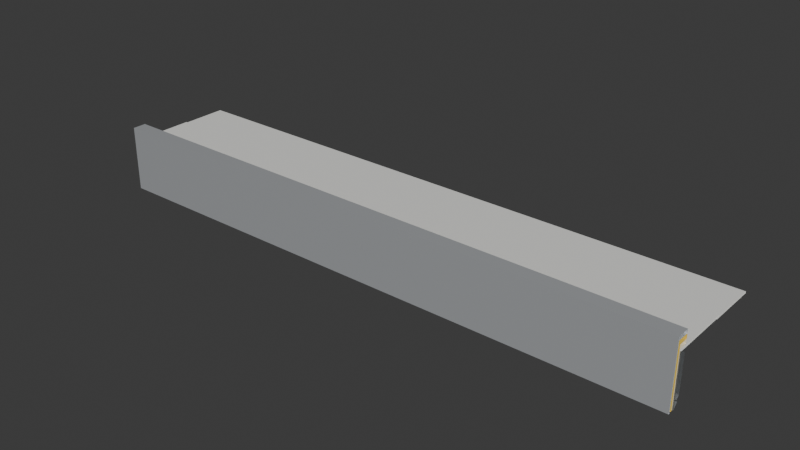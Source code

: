 # Source: perimeter-edge-metal-F-1-TYP.blend  (saved by Blender 5.1.29; exported with 4.5.12 LTS)
import bpy
from mathutils import Matrix  # noqa: F401  (used for matrix-valued properties, if any)

bpy.ops.wm.read_factory_settings(use_empty=True)
scene = bpy.context.scene
scene.name = 'Scene'

# ---- collections
col_collection = bpy.data.collections.new('Collection'); scene.collection.children.link(col_collection)
col_existing = bpy.data.collections.new('existing'); scene.collection.children.link(col_existing)
col_primer = bpy.data.collections.new('primer'); scene.collection.children.link(col_primer)
col_flex = bpy.data.collections.new('flex'); scene.collection.children.link(col_flex)
col_topcoat = bpy.data.collections.new('topcoat'); scene.collection.children.link(col_topcoat)

# ---- materials (node trees are filled in below, after node groups)
mat_rmi_coping_metal = bpy.data.materials.new('RMI_coping_metal')
mat_rmi_fastener = bpy.data.materials.new('RMI_fastener')
mat_rmi_membrane = bpy.data.materials.new('RMI_membrane')
mat_rmi_primer = bpy.data.materials.new('RMI_primer')
mat_rmi_flex = bpy.data.materials.new('RMI_Flex')
mat_rmi_thane = bpy.data.materials.new('RMI_Thane')

# ---- material node trees
mat_rmi_coping_metal.use_nodes = True; mat_rmi_coping_metal.node_tree.nodes.clear()
_N = mat_rmi_coping_metal.node_tree.nodes; _L = mat_rmi_coping_metal.node_tree.links
n0 = _N.new('ShaderNodeBsdfPrincipled'); n0.name = 'Principled BSDF'; n0.location = (-200, 100)
n0.inputs[0].default_value = (0.62, 0.64, 0.65, 1.0)
n0.inputs[1].default_value = 0.9
n0.inputs[2].default_value = 0.35
n1 = _N.new('ShaderNodeOutputMaterial'); n1.name = 'Material Output'; n1.location = (200, 100)
_L.new(n0.outputs[0], n1.inputs[0])
n1.is_active_output = True
mat_rmi_fastener.use_nodes = True; mat_rmi_fastener.node_tree.nodes.clear()
_N = mat_rmi_fastener.node_tree.nodes; _L = mat_rmi_fastener.node_tree.links
n0 = _N.new('ShaderNodeBsdfPrincipled'); n0.name = 'Principled BSDF'; n0.location = (-200, 100)
n0.inputs[0].default_value = (0.72, 0.74, 0.75, 1.0)
n0.inputs[1].default_value = 0.9
n0.inputs[2].default_value = 0.4
n1 = _N.new('ShaderNodeOutputMaterial'); n1.name = 'Material Output'; n1.location = (200, 100)
_L.new(n0.outputs[0], n1.inputs[0])
n1.is_active_output = True
mat_rmi_membrane.use_nodes = True; mat_rmi_membrane.node_tree.nodes.clear()
_N = mat_rmi_membrane.node_tree.nodes; _L = mat_rmi_membrane.node_tree.links
n0 = _N.new('ShaderNodeBsdfPrincipled'); n0.name = 'Principled BSDF'; n0.location = (-200, 100)
n0.inputs[0].default_value = (0.8, 0.8, 0.77, 1.0)
n0.inputs[2].default_value = 0.85
n1 = _N.new('ShaderNodeOutputMaterial'); n1.name = 'Material Output'; n1.location = (200, 100)
_L.new(n0.outputs[0], n1.inputs[0])
n1.is_active_output = True
mat_rmi_primer.use_nodes = True; mat_rmi_primer.node_tree.nodes.clear()
_N = mat_rmi_primer.node_tree.nodes; _L = mat_rmi_primer.node_tree.links
n0 = _N.new('ShaderNodeBsdfPrincipled'); n0.name = 'Principled BSDF'; n0.location = (-200, 100)
n0.inputs[0].default_value = (0.9, 0.82, 0.62, 1.0)
n0.inputs[2].default_value = 0.4
n1 = _N.new('ShaderNodeOutputMaterial'); n1.name = 'Material Output'; n1.location = (200, 100)
_L.new(n0.outputs[0], n1.inputs[0])
n1.is_active_output = True
mat_rmi_flex.use_nodes = True; mat_rmi_flex.node_tree.nodes.clear()
_N = mat_rmi_flex.node_tree.nodes; _L = mat_rmi_flex.node_tree.links
n0 = _N.new('ShaderNodeBsdfPrincipled'); n0.name = 'Principled BSDF'; n0.location = (-200, 100)
n0.inputs[0].default_value = (0.85, 0.62, 0.1, 1.0)
n0.inputs[2].default_value = 0.45
n1 = _N.new('ShaderNodeOutputMaterial'); n1.name = 'Material Output'; n1.location = (200, 100)
_L.new(n0.outputs[0], n1.inputs[0])
n1.is_active_output = True
mat_rmi_thane.use_nodes = True; mat_rmi_thane.node_tree.nodes.clear()
_N = mat_rmi_thane.node_tree.nodes; _L = mat_rmi_thane.node_tree.links
n0 = _N.new('ShaderNodeBsdfPrincipled'); n0.name = 'Principled BSDF'; n0.location = (-200, 100)
n0.inputs[0].default_value = (0.82, 0.85, 0.88, 1.0)
n0.inputs[1].default_value = 0.6
n0.inputs[2].default_value = 0.3
n1 = _N.new('ShaderNodeOutputMaterial'); n1.name = 'Material Output'; n1.location = (200, 100)
_L.new(n0.outputs[0], n1.inputs[0])
n1.is_active_output = True

# ---- world
world_world = bpy.data.worlds.new('World'); scene.world = world_world
world_world.use_nodes = True; world_world.node_tree.nodes.clear()
_N = world_world.node_tree.nodes; _L = world_world.node_tree.links
n0 = _N.new('ShaderNodeOutputWorld'); n0.name = 'World Output'; n0.location = (200, 100)
n1 = _N.new('ShaderNodeBackground'); n1.name = 'Background'; n1.location = (-200, 100)
n1.inputs[0].default_value = (0.05088, 0.05088, 0.05088, 1.0)
_L.new(n1.outputs[0], n0.inputs[0])
n0.is_active_output = True
world_world.color = (0.05088, 0.05088, 0.05088)
world_world.sun_shadow_jitter_overblur = 0.0

# ---- lights
light_sun = bpy.data.lights.new('Sun', 'SUN')
light_sun.energy = 3.0

# ---- meshes
me_cube_001 = bpy.data.meshes.new('Cube.001')
me_cube_001.from_pydata([(-0.5, -0.5, -0.5), (-0.5, -0.5, 0.5), (-0.5, 0.5, -0.5), (-0.5, 0.5, 0.5), (0.5, -0.5, -0.5), (0.5, -0.5, 0.5), (0.5, 0.5, -0.5), (0.5, 0.5, 0.5)], [], [(2, 3, 7, 6), (4, 5, 1, 0), (2, 6, 4, 0), (7, 3, 1, 5)])
_uv = me_cube_001.uv_layers.new(name='UVMap')
_uv.uv.foreach_set('vector', [0.375, 0.25, 0.625, 0.25, 0.625, 0.5, 0.375, 0.5, 0.375, 0.75, 0.625, 0.75, 0.625, 1.0, 0.375, 1.0, 0.125, 0.5, 0.375, 0.5, 0.375, 0.75, 0.125, 0.75, 0.625, 0.5, 0.875, 0.5, 0.875, 0.75, 0.625, 0.75])
me_cube_001.materials.append(mat_rmi_coping_metal)
me_cube_001.update()
me_cube_002 = bpy.data.meshes.new('Cube.002')
me_cube_002.from_pydata([(-0.5, -0.5, -0.5), (-0.5, -0.5, 0.5), (-0.5, 0.5, -0.5), (-0.5, 0.5, 0.5), (0.5, -0.5, -0.5), (0.5, -0.5, 0.5), (0.5, 0.5, -0.5), (0.5, 0.5, 0.5)], [], [(2, 3, 7, 6), (4, 5, 1, 0), (2, 6, 4, 0), (7, 3, 1, 5)])
_uv = me_cube_002.uv_layers.new(name='UVMap')
_uv.uv.foreach_set('vector', [0.375, 0.25, 0.625, 0.25, 0.625, 0.5, 0.375, 0.5, 0.375, 0.75, 0.625, 0.75, 0.625, 1.0, 0.375, 1.0, 0.125, 0.5, 0.375, 0.5, 0.375, 0.75, 0.125, 0.75, 0.625, 0.5, 0.875, 0.5, 0.875, 0.75, 0.625, 0.75])
me_cube_002.materials.append(mat_rmi_coping_metal)
me_cube_002.update()
me_cube_003 = bpy.data.meshes.new('Cube.003')
me_cube_003.from_pydata([(-0.5, -0.5, -0.5), (-0.5, -0.5, 0.5), (-0.5, 0.5, -0.5), (-0.5, 0.5, 0.5), (0.5, -0.5, -0.5), (0.5, -0.5, 0.5), (0.5, 0.5, -0.5), (0.5, 0.5, 0.5)], [], [(2, 3, 7, 6), (4, 5, 1, 0), (2, 6, 4, 0), (7, 3, 1, 5)])
_uv = me_cube_003.uv_layers.new(name='UVMap')
_uv.uv.foreach_set('vector', [0.375, 0.25, 0.625, 0.25, 0.625, 0.5, 0.375, 0.5, 0.375, 0.75, 0.625, 0.75, 0.625, 1.0, 0.375, 1.0, 0.125, 0.5, 0.375, 0.5, 0.375, 0.75, 0.125, 0.75, 0.625, 0.5, 0.875, 0.5, 0.875, 0.75, 0.625, 0.75])
me_cube_003.materials.append(mat_rmi_coping_metal)
me_cube_003.update()
me_cube_004 = bpy.data.meshes.new('Cube.004')
me_cube_004.from_pydata([(-0.5, -0.5, -0.5), (-0.5, -0.5, 0.5), (-0.5, 0.5, -0.5), (-0.5, 0.5, 0.5), (0.5, -0.5, -0.5), (0.5, -0.5, 0.5), (0.5, 0.5, -0.5), (0.5, 0.5, 0.5)], [], [(2, 3, 7, 6), (4, 5, 1, 0), (2, 6, 4, 0), (7, 3, 1, 5)])
_uv = me_cube_004.uv_layers.new(name='UVMap')
_uv.uv.foreach_set('vector', [0.375, 0.25, 0.625, 0.25, 0.625, 0.5, 0.375, 0.5, 0.375, 0.75, 0.625, 0.75, 0.625, 1.0, 0.375, 1.0, 0.125, 0.5, 0.375, 0.5, 0.375, 0.75, 0.125, 0.75, 0.625, 0.5, 0.875, 0.5, 0.875, 0.75, 0.625, 0.75])
me_cube_004.materials.append(mat_rmi_coping_metal)
me_cube_004.update()
me_cube_005 = bpy.data.meshes.new('Cube.005')
me_cube_005.from_pydata([(-0.5, -0.5, -0.5), (-0.5, -0.5, 0.5), (-0.5, 0.5, -0.5), (-0.5, 0.5, 0.5), (0.5, -0.5, -0.5), (0.5, -0.5, 0.5), (0.5, 0.5, -0.5), (0.5, 0.5, 0.5)], [], [(2, 3, 7, 6), (4, 5, 1, 0), (2, 6, 4, 0), (7, 3, 1, 5)])
_uv = me_cube_005.uv_layers.new(name='UVMap')
_uv.uv.foreach_set('vector', [0.375, 0.25, 0.625, 0.25, 0.625, 0.5, 0.375, 0.5, 0.375, 0.75, 0.625, 0.75, 0.625, 1.0, 0.375, 1.0, 0.125, 0.5, 0.375, 0.5, 0.375, 0.75, 0.125, 0.75, 0.625, 0.5, 0.875, 0.5, 0.875, 0.75, 0.625, 0.75])
me_cube_005.materials.append(mat_rmi_coping_metal)
me_cube_005.update()
me_cylinder = bpy.data.meshes.new('Cylinder')
me_cylinder.from_pydata([(0.0, 0.00508, -0.000762), (0.0, 0.00508, 0.000762), (0.001944, 0.004693, -0.000762), (0.001944, 0.004693, 0.000762), (0.003592, 0.003592, -0.000762), (0.003592, 0.003592, 0.000762), (0.004693, 0.001944, -0.000762), (0.004693, 0.001944, 0.000762), (0.00508, 0.0, -0.000762), (0.00508, 0.0, 0.000762), (0.004693, -0.001944, -0.000762), (0.004693, -0.001944, 0.000762), (0.003592, -0.003592, -0.000762), (0.003592, -0.003592, 0.000762), (0.001944, -0.004693, -0.000762), (0.001944, -0.004693, 0.000762), (0.0, -0.00508, -0.000762), (0.0, -0.00508, 0.000762), (-0.001944, -0.004693, -0.000762), (-0.001944, -0.004693, 0.000762), (-0.003592, -0.003592, -0.000762), (-0.003592, -0.003592, 0.000762), (-0.004693, -0.001944, -0.000762), (-0.004693, -0.001944, 0.000762), (-0.00508, 0.0, -0.000762), (-0.00508, 0.0, 0.000762), (-0.004693, 0.001944, -0.000762), (-0.004693, 0.001944, 0.000762), (-0.003592, 0.003592, -0.000762), (-0.003592, 0.003592, 0.000762), (-0.001944, 0.004693, -0.000762), (-0.001944, 0.004693, 0.000762)], [], [(0, 1, 3, 2), (2, 3, 5, 4), (4, 5, 7, 6), (6, 7, 9, 8), (8, 9, 11, 10), (10, 11, 13, 12), (12, 13, 15, 14), (14, 15, 17, 16), (16, 17, 19, 18), (18, 19, 21, 20), (20, 21, 23, 22), (22, 23, 25, 24), (24, 25, 27, 26), (26, 27, 29, 28), (3, 1, 31, 29, 27, 25, 23, 21, 19, 17, 15, 13, 11, 9, 7, 5), (28, 29, 31, 30), (30, 31, 1, 0), (0, 2, 4, 6, 8, 10, 12, 14, 16, 18, 20, 22, 24, 26, 28, 30)])
_uv = me_cylinder.uv_layers.new(name='UVMap')
_uv.uv.foreach_set('vector', [1.0, 0.5, 1.0, 1.0, 0.9375, 1.0, 0.9375, 0.5, 0.9375, 0.5, 0.9375, 1.0, 0.875, 1.0, 0.875, 0.5, 0.875, 0.5, 0.875, 1.0, 0.8125, 1.0, 0.8125, 0.5, 0.8125, 0.5, 0.8125, 1.0, 0.75, 1.0, 0.75, 0.5, 0.75, 0.5, 0.75, 1.0, 0.6875, 1.0, 0.6875, 0.5, 0.6875, 0.5, 0.6875, 1.0, 0.625, 1.0, 0.625, 0.5, 0.625, 0.5, 0.625, 1.0, 0.5625, 1.0, 0.5625, 0.5, 0.5625, 0.5, 0.5625, 1.0, 0.5, 1.0, 0.5, 0.5, 0.5, 0.5, 0.5, 1.0, 0.4375, 1.0, 0.4375, 0.5, 0.4375, 0.5, 0.4375, 1.0, 0.375, 1.0, 0.375, 0.5, 0.375, 0.5, 0.375, 1.0, 0.3125, 1.0, 0.3125, 0.5, 0.3125, 0.5, 0.3125, 1.0, 0.25, 1.0, 0.25, 0.5, 0.25, 0.5, 0.25, 1.0, 0.1875, 1.0, 0.1875, 0.5, 0.1875, 0.5, 0.1875, 1.0, 0.125, 1.0, 0.125, 0.5, 0.3418, 0.4717, 0.25, 0.49, 0.1582, 0.4717, 0.08029, 0.4197, 0.02827, 0.3418, 0.01, 0.25, 0.02827, 0.1582, 0.08029, 0.08029, 0.1582, 0.02827, 0.25, 0.01, 0.3418, 0.02827, 0.4197, 0.08029, 0.4717, 0.1582, 0.49, 0.25, 0.4717, 0.3418, 0.4197, 0.4197, 0.125, 0.5, 0.125, 1.0, 0.0625, 1.0, 0.0625, 0.5, 0.0625, 0.5, 0.0625, 1.0, 0.0, 1.0, 0.0, 0.5, 0.75, 0.49, 0.8418, 0.4717, 0.9197, 0.4197, 0.9717, 0.3418, 0.99, 0.25, 0.9717, 0.1582, 0.9197, 0.08029, 0.8418, 0.02827, 0.75, 0.01, 0.6582, 0.02827, 0.5803, 0.08029, 0.5283, 0.1582, 0.51, 0.25, 0.5283, 0.3418, 0.5803, 0.4197, 0.6582, 0.4717])
me_cylinder.materials.append(mat_rmi_fastener)
me_cylinder.update()
me_cylinder_001 = bpy.data.meshes.new('Cylinder.001')
me_cylinder_001.from_pydata([(0.0, 0.00508, -0.000762), (0.0, 0.00508, 0.000762), (0.001944, 0.004693, -0.000762), (0.001944, 0.004693, 0.000762), (0.003592, 0.003592, -0.000762), (0.003592, 0.003592, 0.000762), (0.004693, 0.001944, -0.000762), (0.004693, 0.001944, 0.000762), (0.00508, 0.0, -0.000762), (0.00508, 0.0, 0.000762), (0.004693, -0.001944, -0.000762), (0.004693, -0.001944, 0.000762), (0.003592, -0.003592, -0.000762), (0.003592, -0.003592, 0.000762), (0.001944, -0.004693, -0.000762), (0.001944, -0.004693, 0.000762), (0.0, -0.00508, -0.000762), (0.0, -0.00508, 0.000762), (-0.001944, -0.004693, -0.000762), (-0.001944, -0.004693, 0.000762), (-0.003592, -0.003592, -0.000762), (-0.003592, -0.003592, 0.000762), (-0.004693, -0.001944, -0.000762), (-0.004693, -0.001944, 0.000762), (-0.00508, 0.0, -0.000762), (-0.00508, 0.0, 0.000762), (-0.004693, 0.001944, -0.000762), (-0.004693, 0.001944, 0.000762), (-0.003592, 0.003592, -0.000762), (-0.003592, 0.003592, 0.000762), (-0.001944, 0.004693, -0.000762), (-0.001944, 0.004693, 0.000762)], [], [(0, 1, 3, 2), (2, 3, 5, 4), (4, 5, 7, 6), (6, 7, 9, 8), (8, 9, 11, 10), (10, 11, 13, 12), (12, 13, 15, 14), (14, 15, 17, 16), (16, 17, 19, 18), (18, 19, 21, 20), (20, 21, 23, 22), (22, 23, 25, 24), (24, 25, 27, 26), (26, 27, 29, 28), (3, 1, 31, 29, 27, 25, 23, 21, 19, 17, 15, 13, 11, 9, 7, 5), (28, 29, 31, 30), (30, 31, 1, 0), (0, 2, 4, 6, 8, 10, 12, 14, 16, 18, 20, 22, 24, 26, 28, 30)])
_uv = me_cylinder_001.uv_layers.new(name='UVMap')
_uv.uv.foreach_set('vector', [1.0, 0.5, 1.0, 1.0, 0.9375, 1.0, 0.9375, 0.5, 0.9375, 0.5, 0.9375, 1.0, 0.875, 1.0, 0.875, 0.5, 0.875, 0.5, 0.875, 1.0, 0.8125, 1.0, 0.8125, 0.5, 0.8125, 0.5, 0.8125, 1.0, 0.75, 1.0, 0.75, 0.5, 0.75, 0.5, 0.75, 1.0, 0.6875, 1.0, 0.6875, 0.5, 0.6875, 0.5, 0.6875, 1.0, 0.625, 1.0, 0.625, 0.5, 0.625, 0.5, 0.625, 1.0, 0.5625, 1.0, 0.5625, 0.5, 0.5625, 0.5, 0.5625, 1.0, 0.5, 1.0, 0.5, 0.5, 0.5, 0.5, 0.5, 1.0, 0.4375, 1.0, 0.4375, 0.5, 0.4375, 0.5, 0.4375, 1.0, 0.375, 1.0, 0.375, 0.5, 0.375, 0.5, 0.375, 1.0, 0.3125, 1.0, 0.3125, 0.5, 0.3125, 0.5, 0.3125, 1.0, 0.25, 1.0, 0.25, 0.5, 0.25, 0.5, 0.25, 1.0, 0.1875, 1.0, 0.1875, 0.5, 0.1875, 0.5, 0.1875, 1.0, 0.125, 1.0, 0.125, 0.5, 0.3418, 0.4717, 0.25, 0.49, 0.1582, 0.4717, 0.08029, 0.4197, 0.02827, 0.3418, 0.01, 0.25, 0.02827, 0.1582, 0.08029, 0.08029, 0.1582, 0.02827, 0.25, 0.01, 0.3418, 0.02827, 0.4197, 0.08029, 0.4717, 0.1582, 0.49, 0.25, 0.4717, 0.3418, 0.4197, 0.4197, 0.125, 0.5, 0.125, 1.0, 0.0625, 1.0, 0.0625, 0.5, 0.0625, 0.5, 0.0625, 1.0, 0.0, 1.0, 0.0, 0.5, 0.75, 0.49, 0.8418, 0.4717, 0.9197, 0.4197, 0.9717, 0.3418, 0.99, 0.25, 0.9717, 0.1582, 0.9197, 0.08029, 0.8418, 0.02827, 0.75, 0.01, 0.6582, 0.02827, 0.5803, 0.08029, 0.5283, 0.1582, 0.51, 0.25, 0.5283, 0.3418, 0.5803, 0.4197, 0.6582, 0.4717])
me_cylinder_001.materials.append(mat_rmi_fastener)
me_cylinder_001.update()
me_cylinder_002 = bpy.data.meshes.new('Cylinder.002')
me_cylinder_002.from_pydata([(0.0, 0.00508, -0.000762), (0.0, 0.00508, 0.000762), (0.001944, 0.004693, -0.000762), (0.001944, 0.004693, 0.000762), (0.003592, 0.003592, -0.000762), (0.003592, 0.003592, 0.000762), (0.004693, 0.001944, -0.000762), (0.004693, 0.001944, 0.000762), (0.00508, 0.0, -0.000762), (0.00508, 0.0, 0.000762), (0.004693, -0.001944, -0.000762), (0.004693, -0.001944, 0.000762), (0.003592, -0.003592, -0.000762), (0.003592, -0.003592, 0.000762), (0.001944, -0.004693, -0.000762), (0.001944, -0.004693, 0.000762), (0.0, -0.00508, -0.000762), (0.0, -0.00508, 0.000762), (-0.001944, -0.004693, -0.000762), (-0.001944, -0.004693, 0.000762), (-0.003592, -0.003592, -0.000762), (-0.003592, -0.003592, 0.000762), (-0.004693, -0.001944, -0.000762), (-0.004693, -0.001944, 0.000762), (-0.00508, 0.0, -0.000762), (-0.00508, 0.0, 0.000762), (-0.004693, 0.001944, -0.000762), (-0.004693, 0.001944, 0.000762), (-0.003592, 0.003592, -0.000762), (-0.003592, 0.003592, 0.000762), (-0.001944, 0.004693, -0.000762), (-0.001944, 0.004693, 0.000762)], [], [(0, 1, 3, 2), (2, 3, 5, 4), (4, 5, 7, 6), (6, 7, 9, 8), (8, 9, 11, 10), (10, 11, 13, 12), (12, 13, 15, 14), (14, 15, 17, 16), (16, 17, 19, 18), (18, 19, 21, 20), (20, 21, 23, 22), (22, 23, 25, 24), (24, 25, 27, 26), (26, 27, 29, 28), (3, 1, 31, 29, 27, 25, 23, 21, 19, 17, 15, 13, 11, 9, 7, 5), (28, 29, 31, 30), (30, 31, 1, 0), (0, 2, 4, 6, 8, 10, 12, 14, 16, 18, 20, 22, 24, 26, 28, 30)])
_uv = me_cylinder_002.uv_layers.new(name='UVMap')
_uv.uv.foreach_set('vector', [1.0, 0.5, 1.0, 1.0, 0.9375, 1.0, 0.9375, 0.5, 0.9375, 0.5, 0.9375, 1.0, 0.875, 1.0, 0.875, 0.5, 0.875, 0.5, 0.875, 1.0, 0.8125, 1.0, 0.8125, 0.5, 0.8125, 0.5, 0.8125, 1.0, 0.75, 1.0, 0.75, 0.5, 0.75, 0.5, 0.75, 1.0, 0.6875, 1.0, 0.6875, 0.5, 0.6875, 0.5, 0.6875, 1.0, 0.625, 1.0, 0.625, 0.5, 0.625, 0.5, 0.625, 1.0, 0.5625, 1.0, 0.5625, 0.5, 0.5625, 0.5, 0.5625, 1.0, 0.5, 1.0, 0.5, 0.5, 0.5, 0.5, 0.5, 1.0, 0.4375, 1.0, 0.4375, 0.5, 0.4375, 0.5, 0.4375, 1.0, 0.375, 1.0, 0.375, 0.5, 0.375, 0.5, 0.375, 1.0, 0.3125, 1.0, 0.3125, 0.5, 0.3125, 0.5, 0.3125, 1.0, 0.25, 1.0, 0.25, 0.5, 0.25, 0.5, 0.25, 1.0, 0.1875, 1.0, 0.1875, 0.5, 0.1875, 0.5, 0.1875, 1.0, 0.125, 1.0, 0.125, 0.5, 0.3418, 0.4717, 0.25, 0.49, 0.1582, 0.4717, 0.08029, 0.4197, 0.02827, 0.3418, 0.01, 0.25, 0.02827, 0.1582, 0.08029, 0.08029, 0.1582, 0.02827, 0.25, 0.01, 0.3418, 0.02827, 0.4197, 0.08029, 0.4717, 0.1582, 0.49, 0.25, 0.4717, 0.3418, 0.4197, 0.4197, 0.125, 0.5, 0.125, 1.0, 0.0625, 1.0, 0.0625, 0.5, 0.0625, 0.5, 0.0625, 1.0, 0.0, 1.0, 0.0, 0.5, 0.75, 0.49, 0.8418, 0.4717, 0.9197, 0.4197, 0.9717, 0.3418, 0.99, 0.25, 0.9717, 0.1582, 0.9197, 0.08029, 0.8418, 0.02827, 0.75, 0.01, 0.6582, 0.02827, 0.5803, 0.08029, 0.5283, 0.1582, 0.51, 0.25, 0.5283, 0.3418, 0.5803, 0.4197, 0.6582, 0.4717])
me_cylinder_002.materials.append(mat_rmi_fastener)
me_cylinder_002.update()
me_cube_006 = bpy.data.meshes.new('Cube.006')
me_cube_006.from_pydata([(-0.5, -0.5, -0.5), (-0.5, -0.5, 0.5), (-0.5, 0.5, -0.5), (-0.5, 0.5, 0.5), (0.5, -0.5, -0.5), (0.5, -0.5, 0.5), (0.5, 0.5, -0.5), (0.5, 0.5, 0.5)], [], [(2, 3, 7, 6), (4, 5, 1, 0), (2, 6, 4, 0), (7, 3, 1, 5)])
_uv = me_cube_006.uv_layers.new(name='UVMap')
_uv.uv.foreach_set('vector', [0.375, 0.25, 0.625, 0.25, 0.625, 0.5, 0.375, 0.5, 0.375, 0.75, 0.625, 0.75, 0.625, 1.0, 0.375, 1.0, 0.125, 0.5, 0.375, 0.5, 0.375, 0.75, 0.125, 0.75, 0.625, 0.5, 0.875, 0.5, 0.875, 0.75, 0.625, 0.75])
me_cube_006.materials.append(mat_rmi_membrane)
me_cube_006.update()
me_cube_007 = bpy.data.meshes.new('Cube.007')
me_cube_007.from_pydata([(-0.5, -0.5, -0.5), (-0.5, -0.5, 0.5), (-0.5, 0.5, -0.5), (-0.5, 0.5, 0.5), (0.5, -0.5, -0.5), (0.5, -0.5, 0.5), (0.5, 0.5, -0.5), (0.5, 0.5, 0.5)], [], [(2, 3, 7, 6), (4, 5, 1, 0), (2, 6, 4, 0), (7, 3, 1, 5)])
_uv = me_cube_007.uv_layers.new(name='UVMap')
_uv.uv.foreach_set('vector', [0.375, 0.25, 0.625, 0.25, 0.625, 0.5, 0.375, 0.5, 0.375, 0.75, 0.625, 0.75, 0.625, 1.0, 0.375, 1.0, 0.125, 0.5, 0.375, 0.5, 0.375, 0.75, 0.125, 0.75, 0.625, 0.5, 0.875, 0.5, 0.875, 0.75, 0.625, 0.75])
me_cube_007.materials.append(mat_rmi_membrane)
me_cube_007.update()
me_cube_008 = bpy.data.meshes.new('Cube.008')
me_cube_008.from_pydata([(-0.5, -0.5, -0.5), (-0.5, -0.5, 0.5), (-0.5, 0.5, -0.5), (-0.5, 0.5, 0.5), (0.5, -0.5, -0.5), (0.5, -0.5, 0.5), (0.5, 0.5, -0.5), (0.5, 0.5, 0.5)], [], [(2, 3, 7, 6), (4, 5, 1, 0), (2, 6, 4, 0), (7, 3, 1, 5)])
_uv = me_cube_008.uv_layers.new(name='UVMap')
_uv.uv.foreach_set('vector', [0.375, 0.25, 0.625, 0.25, 0.625, 0.5, 0.375, 0.5, 0.375, 0.75, 0.625, 0.75, 0.625, 1.0, 0.375, 1.0, 0.125, 0.5, 0.375, 0.5, 0.375, 0.75, 0.125, 0.75, 0.625, 0.5, 0.875, 0.5, 0.875, 0.75, 0.625, 0.75])
me_cube_008.materials.append(mat_rmi_primer)
me_cube_008.update()
me_cube_009 = bpy.data.meshes.new('Cube.009')
me_cube_009.from_pydata([(-0.5, -0.5, -0.5), (-0.5, -0.5, 0.5), (-0.5, 0.5, -0.5), (-0.5, 0.5, 0.5), (0.5, -0.5, -0.5), (0.5, -0.5, 0.5), (0.5, 0.5, -0.5), (0.5, 0.5, 0.5)], [], [(2, 3, 7, 6), (4, 5, 1, 0), (2, 6, 4, 0), (7, 3, 1, 5)])
_uv = me_cube_009.uv_layers.new(name='UVMap')
_uv.uv.foreach_set('vector', [0.375, 0.25, 0.625, 0.25, 0.625, 0.5, 0.375, 0.5, 0.375, 0.75, 0.625, 0.75, 0.625, 1.0, 0.375, 1.0, 0.125, 0.5, 0.375, 0.5, 0.375, 0.75, 0.125, 0.75, 0.625, 0.5, 0.875, 0.5, 0.875, 0.75, 0.625, 0.75])
me_cube_009.materials.append(mat_rmi_primer)
me_cube_009.update()
me_cube_010 = bpy.data.meshes.new('Cube.010')
me_cube_010.from_pydata([(-0.5, -0.5, -0.5), (-0.5, -0.5, 0.5), (-0.5, 0.5, -0.5), (-0.5, 0.5, 0.5), (0.5, -0.5, -0.5), (0.5, -0.5, 0.5), (0.5, 0.5, -0.5), (0.5, 0.5, 0.5)], [], [(2, 3, 7, 6), (4, 5, 1, 0), (2, 6, 4, 0), (7, 3, 1, 5)])
_uv = me_cube_010.uv_layers.new(name='UVMap')
_uv.uv.foreach_set('vector', [0.375, 0.25, 0.625, 0.25, 0.625, 0.5, 0.375, 0.5, 0.375, 0.75, 0.625, 0.75, 0.625, 1.0, 0.375, 1.0, 0.125, 0.5, 0.375, 0.5, 0.375, 0.75, 0.125, 0.75, 0.625, 0.5, 0.875, 0.5, 0.875, 0.75, 0.625, 0.75])
me_cube_010.materials.append(mat_rmi_flex)
me_cube_010.update()
me_cube_011 = bpy.data.meshes.new('Cube.011')
me_cube_011.from_pydata([(-0.5, -0.5, -0.5), (-0.5, -0.5, 0.5), (-0.5, 0.5, -0.5), (-0.5, 0.5, 0.5), (0.5, -0.5, -0.5), (0.5, -0.5, 0.5), (0.5, 0.5, -0.5), (0.5, 0.5, 0.5)], [], [(2, 3, 7, 6), (4, 5, 1, 0), (2, 6, 4, 0), (7, 3, 1, 5)])
_uv = me_cube_011.uv_layers.new(name='UVMap')
_uv.uv.foreach_set('vector', [0.375, 0.25, 0.625, 0.25, 0.625, 0.5, 0.375, 0.5, 0.375, 0.75, 0.625, 0.75, 0.625, 1.0, 0.375, 1.0, 0.125, 0.5, 0.375, 0.5, 0.375, 0.75, 0.125, 0.75, 0.625, 0.5, 0.875, 0.5, 0.875, 0.75, 0.625, 0.75])
me_cube_011.materials.append(mat_rmi_flex)
me_cube_011.update()
me_cube_012 = bpy.data.meshes.new('Cube.012')
me_cube_012.from_pydata([(-0.5, -0.5, -0.5), (-0.5, -0.5, 0.5), (-0.5, 0.5, -0.5), (-0.5, 0.5, 0.5), (0.5, -0.5, -0.5), (0.5, -0.5, 0.5), (0.5, 0.5, -0.5), (0.5, 0.5, 0.5)], [], [(2, 3, 7, 6), (4, 5, 1, 0), (2, 6, 4, 0), (7, 3, 1, 5)])
_uv = me_cube_012.uv_layers.new(name='UVMap')
_uv.uv.foreach_set('vector', [0.375, 0.25, 0.625, 0.25, 0.625, 0.5, 0.375, 0.5, 0.375, 0.75, 0.625, 0.75, 0.625, 1.0, 0.375, 1.0, 0.125, 0.5, 0.375, 0.5, 0.375, 0.75, 0.125, 0.75, 0.625, 0.5, 0.875, 0.5, 0.875, 0.75, 0.625, 0.75])
me_cube_012.materials.append(mat_rmi_thane)
me_cube_012.update()
me_cube_013 = bpy.data.meshes.new('Cube.013')
me_cube_013.from_pydata([(-0.5, -0.5, -0.5), (-0.5, -0.5, 0.5), (-0.5, 0.5, -0.5), (-0.5, 0.5, 0.5), (0.5, -0.5, -0.5), (0.5, -0.5, 0.5), (0.5, 0.5, -0.5), (0.5, 0.5, 0.5)], [], [(2, 3, 7, 6), (4, 5, 1, 0), (2, 6, 4, 0), (7, 3, 1, 5)])
_uv = me_cube_013.uv_layers.new(name='UVMap')
_uv.uv.foreach_set('vector', [0.375, 0.25, 0.625, 0.25, 0.625, 0.5, 0.375, 0.5, 0.375, 0.75, 0.625, 0.75, 0.625, 1.0, 0.375, 1.0, 0.125, 0.5, 0.375, 0.5, 0.375, 0.75, 0.125, 0.75, 0.625, 0.5, 0.875, 0.5, 0.875, 0.75, 0.625, 0.75])
me_cube_013.materials.append(mat_rmi_thane)
me_cube_013.update()

# ---- objects
ob_sun = bpy.data.objects.new('Sun', light_sun)
ob_existing__flange = bpy.data.objects.new('existing__flange', me_cube_001)
ob_existing__fascia = bpy.data.objects.new('existing__fascia', me_cube_002)
ob_existing__hem = bpy.data.objects.new('existing__hem', me_cube_003)
ob_existing__cleat = bpy.data.objects.new('existing__cleat', me_cube_004)
ob_existing__cleat_kick = bpy.data.objects.new('existing__cleat_kick', me_cube_005)
ob_existing__screw_0 = bpy.data.objects.new('existing__screw_0', me_cylinder)
ob_existing__screw_1 = bpy.data.objects.new('existing__screw_1', me_cylinder_001)
ob_existing__screw_2 = bpy.data.objects.new('existing__screw_2', me_cylinder_002)
ob_existing__ply_flange = bpy.data.objects.new('existing__ply_flange', me_cube_006)
ob_existing__ply_field = bpy.data.objects.new('existing__ply_field', me_cube_007)
ob_primer__primer_top = bpy.data.objects.new('primer__primer_top', me_cube_008)
ob_primer__primer_face = bpy.data.objects.new('primer__primer_face', me_cube_009)
ob_flex__flex_top = bpy.data.objects.new('flex__flex_top', me_cube_010)
ob_flex__flex_face = bpy.data.objects.new('flex__flex_face', me_cube_011)
ob_topcoat__topcoat_top = bpy.data.objects.new('topcoat__topcoat_top', me_cube_012)
ob_topcoat__topcoat_face = bpy.data.objects.new('topcoat__topcoat_face', me_cube_013)

# ---- transforms, parenting, visibility, modifiers, constraints
ob_sun.location = (0.0, 0.0, 0.0)
ob_sun.rotation_euler = (0.9, 0.2, 0.6)
ob_existing__flange.location = (0.0, 0.04369, 0.000762)
ob_existing__flange.scale = (1.219, 0.1158, 0.001524)
ob_existing__fascia.location = (0.0, -0.01346, -0.0508)
ob_existing__fascia.scale = (1.219, 0.001524, 0.1016)
ob_existing__hem.location = (0.0, -0.0087, -0.09684)
ob_existing__hem.rotation_euler = (0.7854, 0.0, 0.0)
ob_existing__hem.scale = (1.219, 0.01347, 0.001524)
ob_existing__cleat.location = (0.0, -0.000508, -0.04382)
ob_existing__cleat.scale = (1.219, 0.001016, 0.07493)
ob_existing__cleat_kick.location = (0.0, -0.003683, -0.08445)
ob_existing__cleat_kick.rotation_euler = (-2.356, 0.0, 0.0)
ob_existing__cleat_kick.scale = (1.219, 0.00898, 0.001016)
ob_existing__screw_0.location = (-0.3048, -0.001778, -0.04445)
ob_existing__screw_0.rotation_euler = (1.571, 0.0, 0.0)
ob_existing__screw_1.location = (0.0, -0.001778, -0.04445)
ob_existing__screw_1.rotation_euler = (1.571, 0.0, 0.0)
ob_existing__screw_2.location = (0.3048, -0.001778, -0.04445)
ob_existing__screw_2.rotation_euler = (1.571, 0.0, 0.0)
ob_existing__ply_flange.location = (0.0, 0.04763, 0.003112)
ob_existing__ply_flange.scale = (1.219, 0.1207, 0.003175)
ob_existing__ply_field.location = (0.0, 0.1524, 0.001587)
ob_existing__ply_field.scale = (1.219, 0.1016, 0.003175)
ob_primer__primer_top.location = (0.0, -0.009652, 0.01143)
ob_primer__primer_top.scale = (1.219, 0.0193, 0.00762)
ob_primer__primer_face.location = (0.0, -0.01854, -0.04572)
ob_primer__primer_face.scale = (1.219, 0.001524, 0.1067)
ob_flex__flex_top.location = (0.0, -0.01118, 0.02057)
ob_flex__flex_top.scale = (1.219, 0.02235, 0.00762)
ob_flex__flex_face.location = (0.0, -0.02108, -0.04178)
ob_flex__flex_face.scale = (1.219, 0.00254, 0.1171)
ob_topcoat__topcoat_top.location = (0.0, -0.01397, 0.02972)
ob_topcoat__topcoat_top.scale = (1.219, 0.02794, 0.00762)
ob_topcoat__topcoat_face.location = (0.0, -0.02667, -0.03785)
ob_topcoat__topcoat_face.scale = (1.219, 0.00254, 0.1275)

# ---- collection membership
scene.collection.objects.link(ob_sun)
col_existing.objects.link(ob_existing__flange)
col_existing.objects.link(ob_existing__fascia)
col_existing.objects.link(ob_existing__hem)
col_existing.objects.link(ob_existing__cleat)
col_existing.objects.link(ob_existing__cleat_kick)
col_existing.objects.link(ob_existing__screw_0)
col_existing.objects.link(ob_existing__screw_1)
col_existing.objects.link(ob_existing__screw_2)
col_existing.objects.link(ob_existing__ply_flange)
col_existing.objects.link(ob_existing__ply_field)
col_primer.objects.link(ob_primer__primer_top)
col_primer.objects.link(ob_primer__primer_face)
col_flex.objects.link(ob_flex__flex_top)
col_flex.objects.link(ob_flex__flex_face)
col_topcoat.objects.link(ob_topcoat__topcoat_top)
col_topcoat.objects.link(ob_topcoat__topcoat_face)

# ---- scene / render settings (as saved in the file)
scene.frame_start = 1; scene.frame_end = 250; scene.frame_set(1)
scene.render.engine = 'BLENDER_EEVEE_NEXT'
scene.render.bake_bias = 0.0
scene.render.bake_samples = 0
scene.cycles.sampling_pattern = 'TABULATED_SOBOL'
scene.eevee.use_volume_custom_range = False
bpy.context.view_layer.update()

# ---- added for rendering (the .blend has no active camera): camera
cam_auto = bpy.data.cameras.new('AutoCamera')
cam_auto.lens = 50.0
cam_auto.sensor_width = 36.0
cam_auto.clip_end = 1000.0
ob_auto_camera = bpy.data.objects.new('AutoCamera', cam_auto)
scene.collection.objects.link(ob_auto_camera)
ob_auto_camera.location = (1.15497, -1.29833, 0.889669)
ob_auto_camera.rotation_euler = (1.09748, -7.21219e-08, 0.694738)
scene.camera = ob_auto_camera
bpy.context.view_layer.update()
